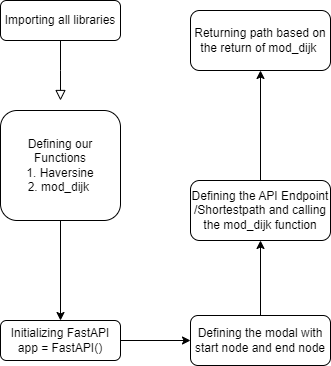

The diagram above was exported from draw.io. Its source (the exported page's mxGraphModel, read from the mxfile embedded in the PNG):
<mxGraphModel dx="1131" dy="496" grid="1" gridSize="10" guides="1" tooltips="1" connect="1" arrows="1" fold="1" page="1" pageScale="1" pageWidth="827" pageHeight="1169" math="0" shadow="0">
  <root>
    <mxCell id="WIyWlLk6GJQsqaUBKTNV-0" />
    <mxCell id="WIyWlLk6GJQsqaUBKTNV-1" parent="WIyWlLk6GJQsqaUBKTNV-0" />
    <mxCell id="WIyWlLk6GJQsqaUBKTNV-2" value="" style="rounded=0;html=1;jettySize=auto;orthogonalLoop=1;fontSize=11;endArrow=block;endFill=0;endSize=8;strokeWidth=1;shadow=0;labelBackgroundColor=none;edgeStyle=orthogonalEdgeStyle;" parent="WIyWlLk6GJQsqaUBKTNV-1" source="WIyWlLk6GJQsqaUBKTNV-3" edge="1">
      <mxGeometry relative="1" as="geometry">
        <mxPoint x="220" y="130" as="targetPoint" />
      </mxGeometry>
    </mxCell>
    <mxCell id="WIyWlLk6GJQsqaUBKTNV-3" value="Importing all libraries" style="rounded=1;whiteSpace=wrap;html=1;fontSize=12;glass=0;strokeWidth=1;shadow=0;" parent="WIyWlLk6GJQsqaUBKTNV-1" vertex="1">
      <mxGeometry x="160" y="30" width="120" height="40" as="geometry" />
    </mxCell>
    <mxCell id="WIyWlLk6GJQsqaUBKTNV-7" value="Defining our Functions&lt;br&gt;1. Haversine&lt;br&gt;2.&amp;nbsp;mod_dijk&lt;span style=&quot;background-color: initial;&quot;&gt;&amp;nbsp;&lt;/span&gt;" style="rounded=1;whiteSpace=wrap;html=1;fontSize=12;glass=0;strokeWidth=1;shadow=0;" parent="WIyWlLk6GJQsqaUBKTNV-1" vertex="1">
      <mxGeometry x="160" y="140" width="120" height="110" as="geometry" />
    </mxCell>
    <mxCell id="WIyWlLk6GJQsqaUBKTNV-11" value="Defining the API Endpoint /Shortestpath and calling the mod_dijk function" style="rounded=1;whiteSpace=wrap;html=1;fontSize=12;glass=0;strokeWidth=1;shadow=0;" parent="WIyWlLk6GJQsqaUBKTNV-1" vertex="1">
      <mxGeometry x="350" y="210" width="140" height="60" as="geometry" />
    </mxCell>
    <mxCell id="WIyWlLk6GJQsqaUBKTNV-12" value="Initializing FastAPI&lt;br&gt;app = FastAPI()" style="rounded=1;whiteSpace=wrap;html=1;fontSize=12;glass=0;strokeWidth=1;shadow=0;" parent="WIyWlLk6GJQsqaUBKTNV-1" vertex="1">
      <mxGeometry x="160" y="350" width="120" height="40" as="geometry" />
    </mxCell>
    <mxCell id="qluA64od4YkbOHBJHF13-1" value="Defining the modal with start node and end node" style="rounded=1;whiteSpace=wrap;html=1;fontSize=12;glass=0;strokeWidth=1;shadow=0;" vertex="1" parent="WIyWlLk6GJQsqaUBKTNV-1">
      <mxGeometry x="350" y="345" width="140" height="50" as="geometry" />
    </mxCell>
    <mxCell id="qluA64od4YkbOHBJHF13-2" value="Returning path based on the return of mod_dijk&amp;nbsp;" style="rounded=1;whiteSpace=wrap;html=1;fontSize=12;glass=0;strokeWidth=1;shadow=0;" vertex="1" parent="WIyWlLk6GJQsqaUBKTNV-1">
      <mxGeometry x="350" y="40" width="140" height="60" as="geometry" />
    </mxCell>
    <mxCell id="qluA64od4YkbOHBJHF13-4" value="" style="endArrow=classic;html=1;rounded=0;exitX=0.5;exitY=1;exitDx=0;exitDy=0;entryX=0.5;entryY=0;entryDx=0;entryDy=0;" edge="1" parent="WIyWlLk6GJQsqaUBKTNV-1" source="WIyWlLk6GJQsqaUBKTNV-7" target="WIyWlLk6GJQsqaUBKTNV-12">
      <mxGeometry width="50" height="50" relative="1" as="geometry">
        <mxPoint x="420" y="280" as="sourcePoint" />
        <mxPoint x="470" y="230" as="targetPoint" />
      </mxGeometry>
    </mxCell>
    <mxCell id="qluA64od4YkbOHBJHF13-5" value="" style="endArrow=classic;html=1;rounded=0;entryX=0;entryY=0.5;entryDx=0;entryDy=0;" edge="1" parent="WIyWlLk6GJQsqaUBKTNV-1" source="WIyWlLk6GJQsqaUBKTNV-12" target="qluA64od4YkbOHBJHF13-1">
      <mxGeometry width="50" height="50" relative="1" as="geometry">
        <mxPoint x="420" y="390" as="sourcePoint" />
        <mxPoint x="470" y="340" as="targetPoint" />
      </mxGeometry>
    </mxCell>
    <mxCell id="qluA64od4YkbOHBJHF13-6" value="" style="endArrow=classic;html=1;rounded=0;exitX=0.5;exitY=0;exitDx=0;exitDy=0;entryX=0.5;entryY=1;entryDx=0;entryDy=0;" edge="1" parent="WIyWlLk6GJQsqaUBKTNV-1" source="qluA64od4YkbOHBJHF13-1" target="WIyWlLk6GJQsqaUBKTNV-11">
      <mxGeometry width="50" height="50" relative="1" as="geometry">
        <mxPoint x="420" y="280" as="sourcePoint" />
        <mxPoint x="470" y="230" as="targetPoint" />
      </mxGeometry>
    </mxCell>
    <mxCell id="qluA64od4YkbOHBJHF13-7" value="" style="endArrow=classic;html=1;rounded=0;exitX=0.5;exitY=0;exitDx=0;exitDy=0;entryX=0.5;entryY=1;entryDx=0;entryDy=0;" edge="1" parent="WIyWlLk6GJQsqaUBKTNV-1" source="WIyWlLk6GJQsqaUBKTNV-11" target="qluA64od4YkbOHBJHF13-2">
      <mxGeometry width="50" height="50" relative="1" as="geometry">
        <mxPoint x="420" y="280" as="sourcePoint" />
        <mxPoint x="470" y="230" as="targetPoint" />
      </mxGeometry>
    </mxCell>
  </root>
</mxGraphModel>